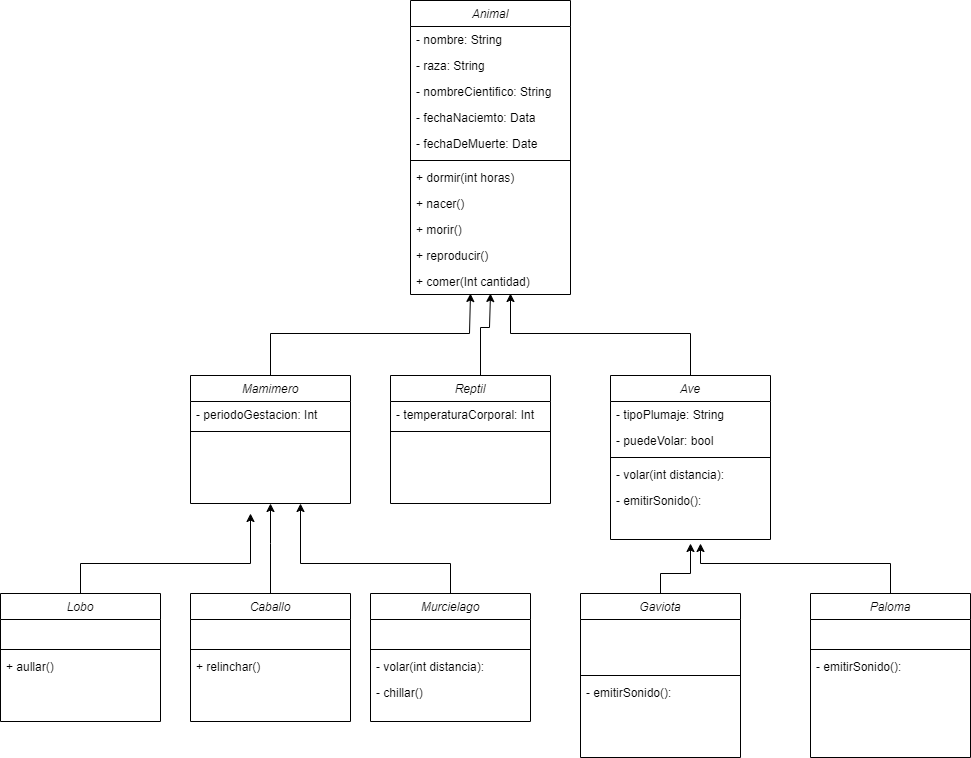

The diagram above was exported from draw.io. Its source (the exported page's mxGraphModel, read from the mxfile embedded in the PNG):
<mxGraphModel dx="2134" dy="1846" grid="1" gridSize="10" guides="1" tooltips="1" connect="1" arrows="1" fold="1" page="1" pageScale="1" pageWidth="827" pageHeight="1169" math="0" shadow="0">
  <root>
    <mxCell id="WIyWlLk6GJQsqaUBKTNV-0" />
    <mxCell id="WIyWlLk6GJQsqaUBKTNV-1" parent="WIyWlLk6GJQsqaUBKTNV-0" />
    <mxCell id="Y3yg2eMp6BnjoyISnXFu-12" value="Animal" style="swimlane;fontStyle=2;align=center;verticalAlign=top;childLayout=stackLayout;horizontal=1;startSize=26;horizontalStack=0;resizeParent=1;resizeLast=0;collapsible=1;marginBottom=0;rounded=0;shadow=0;strokeWidth=1;" parent="WIyWlLk6GJQsqaUBKTNV-1" vertex="1">
      <mxGeometry x="280" y="-43" width="160" height="294" as="geometry">
        <mxRectangle x="230" y="140" width="160" height="26" as="alternateBounds" />
      </mxGeometry>
    </mxCell>
    <mxCell id="l4MQ_YMtMM-vBwDc4L0F-0" value="- nombre: String" style="text;align=left;verticalAlign=top;spacingLeft=4;spacingRight=4;overflow=hidden;rotatable=0;points=[[0,0.5],[1,0.5]];portConstraint=eastwest;rounded=0;shadow=0;html=0;" vertex="1" parent="Y3yg2eMp6BnjoyISnXFu-12">
      <mxGeometry y="26" width="160" height="26" as="geometry" />
    </mxCell>
    <mxCell id="l4MQ_YMtMM-vBwDc4L0F-3" value="- raza: String" style="text;align=left;verticalAlign=top;spacingLeft=4;spacingRight=4;overflow=hidden;rotatable=0;points=[[0,0.5],[1,0.5]];portConstraint=eastwest;rounded=0;shadow=0;html=0;" vertex="1" parent="Y3yg2eMp6BnjoyISnXFu-12">
      <mxGeometry y="52" width="160" height="26" as="geometry" />
    </mxCell>
    <mxCell id="l4MQ_YMtMM-vBwDc4L0F-2" value="- nombreCientifico: String" style="text;align=left;verticalAlign=top;spacingLeft=4;spacingRight=4;overflow=hidden;rotatable=0;points=[[0,0.5],[1,0.5]];portConstraint=eastwest;rounded=0;shadow=0;html=0;" vertex="1" parent="Y3yg2eMp6BnjoyISnXFu-12">
      <mxGeometry y="78" width="160" height="26" as="geometry" />
    </mxCell>
    <mxCell id="Y3yg2eMp6BnjoyISnXFu-60" value="- fechaNaciemto: Data" style="text;align=left;verticalAlign=top;spacingLeft=4;spacingRight=4;overflow=hidden;rotatable=0;points=[[0,0.5],[1,0.5]];portConstraint=eastwest;rounded=0;shadow=0;html=0;" parent="Y3yg2eMp6BnjoyISnXFu-12" vertex="1">
      <mxGeometry y="104" width="160" height="26" as="geometry" />
    </mxCell>
    <mxCell id="l4MQ_YMtMM-vBwDc4L0F-13" value="- fechaDeMuerte: Date" style="text;align=left;verticalAlign=top;spacingLeft=4;spacingRight=4;overflow=hidden;rotatable=0;points=[[0,0.5],[1,0.5]];portConstraint=eastwest;rounded=0;shadow=0;html=0;" vertex="1" parent="Y3yg2eMp6BnjoyISnXFu-12">
      <mxGeometry y="130" width="160" height="26" as="geometry" />
    </mxCell>
    <mxCell id="Y3yg2eMp6BnjoyISnXFu-14" value="" style="line;html=1;strokeWidth=1;align=left;verticalAlign=middle;spacingTop=-1;spacingLeft=3;spacingRight=3;rotatable=0;labelPosition=right;points=[];portConstraint=eastwest;" parent="Y3yg2eMp6BnjoyISnXFu-12" vertex="1">
      <mxGeometry y="156" width="160" height="8" as="geometry" />
    </mxCell>
    <mxCell id="Y3yg2eMp6BnjoyISnXFu-61" value="+ dormir(int horas)" style="text;align=left;verticalAlign=top;spacingLeft=4;spacingRight=4;overflow=hidden;rotatable=0;points=[[0,0.5],[1,0.5]];portConstraint=eastwest;" parent="Y3yg2eMp6BnjoyISnXFu-12" vertex="1">
      <mxGeometry y="164" width="160" height="26" as="geometry" />
    </mxCell>
    <mxCell id="l4MQ_YMtMM-vBwDc4L0F-38" value="+ nacer()" style="text;align=left;verticalAlign=top;spacingLeft=4;spacingRight=4;overflow=hidden;rotatable=0;points=[[0,0.5],[1,0.5]];portConstraint=eastwest;" vertex="1" parent="Y3yg2eMp6BnjoyISnXFu-12">
      <mxGeometry y="190" width="160" height="26" as="geometry" />
    </mxCell>
    <mxCell id="l4MQ_YMtMM-vBwDc4L0F-37" value="+ morir()" style="text;align=left;verticalAlign=top;spacingLeft=4;spacingRight=4;overflow=hidden;rotatable=0;points=[[0,0.5],[1,0.5]];portConstraint=eastwest;" vertex="1" parent="Y3yg2eMp6BnjoyISnXFu-12">
      <mxGeometry y="216" width="160" height="26" as="geometry" />
    </mxCell>
    <mxCell id="l4MQ_YMtMM-vBwDc4L0F-36" value="+ reproducir()" style="text;align=left;verticalAlign=top;spacingLeft=4;spacingRight=4;overflow=hidden;rotatable=0;points=[[0,0.5],[1,0.5]];portConstraint=eastwest;" vertex="1" parent="Y3yg2eMp6BnjoyISnXFu-12">
      <mxGeometry y="242" width="160" height="26" as="geometry" />
    </mxCell>
    <mxCell id="l4MQ_YMtMM-vBwDc4L0F-35" value="+ comer(Int cantidad)" style="text;align=left;verticalAlign=top;spacingLeft=4;spacingRight=4;overflow=hidden;rotatable=0;points=[[0,0.5],[1,0.5]];portConstraint=eastwest;" vertex="1" parent="Y3yg2eMp6BnjoyISnXFu-12">
      <mxGeometry y="268" width="160" height="26" as="geometry" />
    </mxCell>
    <mxCell id="l4MQ_YMtMM-vBwDc4L0F-34" style="edgeStyle=orthogonalEdgeStyle;rounded=0;orthogonalLoop=1;jettySize=auto;html=1;" edge="1" parent="WIyWlLk6GJQsqaUBKTNV-1" source="l4MQ_YMtMM-vBwDc4L0F-4">
      <mxGeometry relative="1" as="geometry">
        <mxPoint x="340" y="250" as="targetPoint" />
        <Array as="points">
          <mxPoint x="140" y="290" />
          <mxPoint x="339" y="290" />
        </Array>
      </mxGeometry>
    </mxCell>
    <mxCell id="l4MQ_YMtMM-vBwDc4L0F-4" value="Mamimero" style="swimlane;fontStyle=2;align=center;verticalAlign=top;childLayout=stackLayout;horizontal=1;startSize=26;horizontalStack=0;resizeParent=1;resizeLast=0;collapsible=1;marginBottom=0;rounded=0;shadow=0;strokeWidth=1;" vertex="1" parent="WIyWlLk6GJQsqaUBKTNV-1">
      <mxGeometry x="60" y="332" width="160" height="128" as="geometry">
        <mxRectangle x="230" y="140" width="160" height="26" as="alternateBounds" />
      </mxGeometry>
    </mxCell>
    <mxCell id="l4MQ_YMtMM-vBwDc4L0F-1" value="- periodoGestacion: Int" style="text;align=left;verticalAlign=top;spacingLeft=4;spacingRight=4;overflow=hidden;rotatable=0;points=[[0,0.5],[1,0.5]];portConstraint=eastwest;rounded=0;shadow=0;html=0;" vertex="1" parent="l4MQ_YMtMM-vBwDc4L0F-4">
      <mxGeometry y="26" width="160" height="26" as="geometry" />
    </mxCell>
    <mxCell id="l4MQ_YMtMM-vBwDc4L0F-11" value="" style="line;html=1;strokeWidth=1;align=left;verticalAlign=middle;spacingTop=-1;spacingLeft=3;spacingRight=3;rotatable=0;labelPosition=right;points=[];portConstraint=eastwest;" vertex="1" parent="l4MQ_YMtMM-vBwDc4L0F-4">
      <mxGeometry y="52" width="160" height="8" as="geometry" />
    </mxCell>
    <mxCell id="l4MQ_YMtMM-vBwDc4L0F-12" value=" " style="text;align=left;verticalAlign=top;spacingLeft=4;spacingRight=4;overflow=hidden;rotatable=0;points=[[0,0.5],[1,0.5]];portConstraint=eastwest;" vertex="1" parent="l4MQ_YMtMM-vBwDc4L0F-4">
      <mxGeometry y="60" width="160" height="26" as="geometry" />
    </mxCell>
    <mxCell id="l4MQ_YMtMM-vBwDc4L0F-33" style="edgeStyle=orthogonalEdgeStyle;rounded=0;orthogonalLoop=1;jettySize=auto;html=1;" edge="1" parent="WIyWlLk6GJQsqaUBKTNV-1" source="l4MQ_YMtMM-vBwDc4L0F-14">
      <mxGeometry relative="1" as="geometry">
        <mxPoint x="360" y="250" as="targetPoint" />
        <Array as="points">
          <mxPoint x="350" y="284" />
          <mxPoint x="359" y="284" />
        </Array>
      </mxGeometry>
    </mxCell>
    <mxCell id="l4MQ_YMtMM-vBwDc4L0F-14" value="Reptil" style="swimlane;fontStyle=2;align=center;verticalAlign=top;childLayout=stackLayout;horizontal=1;startSize=26;horizontalStack=0;resizeParent=1;resizeLast=0;collapsible=1;marginBottom=0;rounded=0;shadow=0;strokeWidth=1;" vertex="1" parent="WIyWlLk6GJQsqaUBKTNV-1">
      <mxGeometry x="260" y="332" width="160" height="128" as="geometry">
        <mxRectangle x="230" y="140" width="160" height="26" as="alternateBounds" />
      </mxGeometry>
    </mxCell>
    <mxCell id="l4MQ_YMtMM-vBwDc4L0F-17" value="- temperaturaCorporal: Int&#10;" style="text;align=left;verticalAlign=top;spacingLeft=4;spacingRight=4;overflow=hidden;rotatable=0;points=[[0,0.5],[1,0.5]];portConstraint=eastwest;rounded=0;shadow=0;html=0;" vertex="1" parent="l4MQ_YMtMM-vBwDc4L0F-14">
      <mxGeometry y="26" width="160" height="26" as="geometry" />
    </mxCell>
    <mxCell id="l4MQ_YMtMM-vBwDc4L0F-21" value="" style="line;html=1;strokeWidth=1;align=left;verticalAlign=middle;spacingTop=-1;spacingLeft=3;spacingRight=3;rotatable=0;labelPosition=right;points=[];portConstraint=eastwest;" vertex="1" parent="l4MQ_YMtMM-vBwDc4L0F-14">
      <mxGeometry y="52" width="160" height="8" as="geometry" />
    </mxCell>
    <mxCell id="l4MQ_YMtMM-vBwDc4L0F-22" value=" " style="text;align=left;verticalAlign=top;spacingLeft=4;spacingRight=4;overflow=hidden;rotatable=0;points=[[0,0.5],[1,0.5]];portConstraint=eastwest;" vertex="1" parent="l4MQ_YMtMM-vBwDc4L0F-14">
      <mxGeometry y="60" width="160" height="26" as="geometry" />
    </mxCell>
    <mxCell id="l4MQ_YMtMM-vBwDc4L0F-32" style="edgeStyle=orthogonalEdgeStyle;rounded=0;orthogonalLoop=1;jettySize=auto;html=1;" edge="1" parent="WIyWlLk6GJQsqaUBKTNV-1" source="l4MQ_YMtMM-vBwDc4L0F-23">
      <mxGeometry relative="1" as="geometry">
        <mxPoint x="380" y="250" as="targetPoint" />
        <Array as="points">
          <mxPoint x="560" y="290" />
          <mxPoint x="380" y="290" />
        </Array>
      </mxGeometry>
    </mxCell>
    <mxCell id="l4MQ_YMtMM-vBwDc4L0F-23" value="Ave" style="swimlane;fontStyle=2;align=center;verticalAlign=top;childLayout=stackLayout;horizontal=1;startSize=26;horizontalStack=0;resizeParent=1;resizeLast=0;collapsible=1;marginBottom=0;rounded=0;shadow=0;strokeWidth=1;" vertex="1" parent="WIyWlLk6GJQsqaUBKTNV-1">
      <mxGeometry x="480" y="332" width="160" height="164" as="geometry">
        <mxRectangle x="230" y="140" width="160" height="26" as="alternateBounds" />
      </mxGeometry>
    </mxCell>
    <mxCell id="l4MQ_YMtMM-vBwDc4L0F-26" value="- tipoPlumaje: String" style="text;align=left;verticalAlign=top;spacingLeft=4;spacingRight=4;overflow=hidden;rotatable=0;points=[[0,0.5],[1,0.5]];portConstraint=eastwest;rounded=0;shadow=0;html=0;" vertex="1" parent="l4MQ_YMtMM-vBwDc4L0F-23">
      <mxGeometry y="26" width="160" height="26" as="geometry" />
    </mxCell>
    <mxCell id="l4MQ_YMtMM-vBwDc4L0F-40" value="- puedeVolar: bool" style="text;align=left;verticalAlign=top;spacingLeft=4;spacingRight=4;overflow=hidden;rotatable=0;points=[[0,0.5],[1,0.5]];portConstraint=eastwest;rounded=0;shadow=0;html=0;" vertex="1" parent="l4MQ_YMtMM-vBwDc4L0F-23">
      <mxGeometry y="52" width="160" height="26" as="geometry" />
    </mxCell>
    <mxCell id="l4MQ_YMtMM-vBwDc4L0F-30" value="" style="line;html=1;strokeWidth=1;align=left;verticalAlign=middle;spacingTop=-1;spacingLeft=3;spacingRight=3;rotatable=0;labelPosition=right;points=[];portConstraint=eastwest;" vertex="1" parent="l4MQ_YMtMM-vBwDc4L0F-23">
      <mxGeometry y="78" width="160" height="8" as="geometry" />
    </mxCell>
    <mxCell id="l4MQ_YMtMM-vBwDc4L0F-39" value="- volar(int distancia):" style="text;align=left;verticalAlign=top;spacingLeft=4;spacingRight=4;overflow=hidden;rotatable=0;points=[[0,0.5],[1,0.5]];portConstraint=eastwest;rounded=0;shadow=0;html=0;" vertex="1" parent="l4MQ_YMtMM-vBwDc4L0F-23">
      <mxGeometry y="86" width="160" height="26" as="geometry" />
    </mxCell>
    <mxCell id="l4MQ_YMtMM-vBwDc4L0F-58" value="- emitirSonido():" style="text;align=left;verticalAlign=top;spacingLeft=4;spacingRight=4;overflow=hidden;rotatable=0;points=[[0,0.5],[1,0.5]];portConstraint=eastwest;rounded=0;shadow=0;html=0;" vertex="1" parent="l4MQ_YMtMM-vBwDc4L0F-23">
      <mxGeometry y="112" width="160" height="26" as="geometry" />
    </mxCell>
    <mxCell id="l4MQ_YMtMM-vBwDc4L0F-31" value=" " style="text;align=left;verticalAlign=top;spacingLeft=4;spacingRight=4;overflow=hidden;rotatable=0;points=[[0,0.5],[1,0.5]];portConstraint=eastwest;" vertex="1" parent="l4MQ_YMtMM-vBwDc4L0F-23">
      <mxGeometry y="138" width="160" height="26" as="geometry" />
    </mxCell>
    <mxCell id="l4MQ_YMtMM-vBwDc4L0F-54" style="edgeStyle=orthogonalEdgeStyle;rounded=0;orthogonalLoop=1;jettySize=auto;html=1;" edge="1" parent="WIyWlLk6GJQsqaUBKTNV-1" source="l4MQ_YMtMM-vBwDc4L0F-41">
      <mxGeometry relative="1" as="geometry">
        <mxPoint x="120" y="470" as="targetPoint" />
        <Array as="points">
          <mxPoint x="-50" y="520" />
          <mxPoint x="120" y="520" />
        </Array>
      </mxGeometry>
    </mxCell>
    <mxCell id="l4MQ_YMtMM-vBwDc4L0F-41" value="Lobo" style="swimlane;fontStyle=2;align=center;verticalAlign=top;childLayout=stackLayout;horizontal=1;startSize=26;horizontalStack=0;resizeParent=1;resizeLast=0;collapsible=1;marginBottom=0;rounded=0;shadow=0;strokeWidth=1;" vertex="1" parent="WIyWlLk6GJQsqaUBKTNV-1">
      <mxGeometry x="-130" y="550" width="160" height="128" as="geometry">
        <mxRectangle x="230" y="140" width="160" height="26" as="alternateBounds" />
      </mxGeometry>
    </mxCell>
    <mxCell id="l4MQ_YMtMM-vBwDc4L0F-42" value=" " style="text;align=left;verticalAlign=top;spacingLeft=4;spacingRight=4;overflow=hidden;rotatable=0;points=[[0,0.5],[1,0.5]];portConstraint=eastwest;rounded=0;shadow=0;html=0;" vertex="1" parent="l4MQ_YMtMM-vBwDc4L0F-41">
      <mxGeometry y="26" width="160" height="26" as="geometry" />
    </mxCell>
    <mxCell id="l4MQ_YMtMM-vBwDc4L0F-43" value="" style="line;html=1;strokeWidth=1;align=left;verticalAlign=middle;spacingTop=-1;spacingLeft=3;spacingRight=3;rotatable=0;labelPosition=right;points=[];portConstraint=eastwest;" vertex="1" parent="l4MQ_YMtMM-vBwDc4L0F-41">
      <mxGeometry y="52" width="160" height="8" as="geometry" />
    </mxCell>
    <mxCell id="l4MQ_YMtMM-vBwDc4L0F-44" value="+ aullar()" style="text;align=left;verticalAlign=top;spacingLeft=4;spacingRight=4;overflow=hidden;rotatable=0;points=[[0,0.5],[1,0.5]];portConstraint=eastwest;" vertex="1" parent="l4MQ_YMtMM-vBwDc4L0F-41">
      <mxGeometry y="60" width="160" height="26" as="geometry" />
    </mxCell>
    <mxCell id="l4MQ_YMtMM-vBwDc4L0F-55" style="edgeStyle=orthogonalEdgeStyle;rounded=0;orthogonalLoop=1;jettySize=auto;html=1;entryX=0.5;entryY=1;entryDx=0;entryDy=0;" edge="1" parent="WIyWlLk6GJQsqaUBKTNV-1" source="l4MQ_YMtMM-vBwDc4L0F-45" target="l4MQ_YMtMM-vBwDc4L0F-4">
      <mxGeometry relative="1" as="geometry">
        <Array as="points">
          <mxPoint x="140" y="500" />
          <mxPoint x="140" y="500" />
        </Array>
      </mxGeometry>
    </mxCell>
    <mxCell id="l4MQ_YMtMM-vBwDc4L0F-45" value="Caballo" style="swimlane;fontStyle=2;align=center;verticalAlign=top;childLayout=stackLayout;horizontal=1;startSize=26;horizontalStack=0;resizeParent=1;resizeLast=0;collapsible=1;marginBottom=0;rounded=0;shadow=0;strokeWidth=1;" vertex="1" parent="WIyWlLk6GJQsqaUBKTNV-1">
      <mxGeometry x="60" y="550" width="160" height="128" as="geometry">
        <mxRectangle x="230" y="140" width="160" height="26" as="alternateBounds" />
      </mxGeometry>
    </mxCell>
    <mxCell id="l4MQ_YMtMM-vBwDc4L0F-46" value=" " style="text;align=left;verticalAlign=top;spacingLeft=4;spacingRight=4;overflow=hidden;rotatable=0;points=[[0,0.5],[1,0.5]];portConstraint=eastwest;rounded=0;shadow=0;html=0;" vertex="1" parent="l4MQ_YMtMM-vBwDc4L0F-45">
      <mxGeometry y="26" width="160" height="26" as="geometry" />
    </mxCell>
    <mxCell id="l4MQ_YMtMM-vBwDc4L0F-47" value="" style="line;html=1;strokeWidth=1;align=left;verticalAlign=middle;spacingTop=-1;spacingLeft=3;spacingRight=3;rotatable=0;labelPosition=right;points=[];portConstraint=eastwest;" vertex="1" parent="l4MQ_YMtMM-vBwDc4L0F-45">
      <mxGeometry y="52" width="160" height="8" as="geometry" />
    </mxCell>
    <mxCell id="l4MQ_YMtMM-vBwDc4L0F-48" value="+ relinchar()" style="text;align=left;verticalAlign=top;spacingLeft=4;spacingRight=4;overflow=hidden;rotatable=0;points=[[0,0.5],[1,0.5]];portConstraint=eastwest;" vertex="1" parent="l4MQ_YMtMM-vBwDc4L0F-45">
      <mxGeometry y="60" width="160" height="26" as="geometry" />
    </mxCell>
    <mxCell id="l4MQ_YMtMM-vBwDc4L0F-56" style="edgeStyle=orthogonalEdgeStyle;rounded=0;orthogonalLoop=1;jettySize=auto;html=1;" edge="1" parent="WIyWlLk6GJQsqaUBKTNV-1" source="l4MQ_YMtMM-vBwDc4L0F-49">
      <mxGeometry relative="1" as="geometry">
        <mxPoint x="170" y="460" as="targetPoint" />
        <Array as="points">
          <mxPoint x="320" y="520" />
          <mxPoint x="170" y="520" />
        </Array>
      </mxGeometry>
    </mxCell>
    <mxCell id="l4MQ_YMtMM-vBwDc4L0F-49" value="Murcielago" style="swimlane;fontStyle=2;align=center;verticalAlign=top;childLayout=stackLayout;horizontal=1;startSize=26;horizontalStack=0;resizeParent=1;resizeLast=0;collapsible=1;marginBottom=0;rounded=0;shadow=0;strokeWidth=1;" vertex="1" parent="WIyWlLk6GJQsqaUBKTNV-1">
      <mxGeometry x="240" y="550" width="160" height="128" as="geometry">
        <mxRectangle x="230" y="140" width="160" height="26" as="alternateBounds" />
      </mxGeometry>
    </mxCell>
    <mxCell id="l4MQ_YMtMM-vBwDc4L0F-50" value=" " style="text;align=left;verticalAlign=top;spacingLeft=4;spacingRight=4;overflow=hidden;rotatable=0;points=[[0,0.5],[1,0.5]];portConstraint=eastwest;rounded=0;shadow=0;html=0;" vertex="1" parent="l4MQ_YMtMM-vBwDc4L0F-49">
      <mxGeometry y="26" width="160" height="26" as="geometry" />
    </mxCell>
    <mxCell id="l4MQ_YMtMM-vBwDc4L0F-51" value="" style="line;html=1;strokeWidth=1;align=left;verticalAlign=middle;spacingTop=-1;spacingLeft=3;spacingRight=3;rotatable=0;labelPosition=right;points=[];portConstraint=eastwest;" vertex="1" parent="l4MQ_YMtMM-vBwDc4L0F-49">
      <mxGeometry y="52" width="160" height="8" as="geometry" />
    </mxCell>
    <mxCell id="l4MQ_YMtMM-vBwDc4L0F-53" value="- volar(int distancia):" style="text;align=left;verticalAlign=top;spacingLeft=4;spacingRight=4;overflow=hidden;rotatable=0;points=[[0,0.5],[1,0.5]];portConstraint=eastwest;rounded=0;shadow=0;html=0;" vertex="1" parent="l4MQ_YMtMM-vBwDc4L0F-49">
      <mxGeometry y="60" width="160" height="26" as="geometry" />
    </mxCell>
    <mxCell id="l4MQ_YMtMM-vBwDc4L0F-52" value="- chillar()" style="text;align=left;verticalAlign=top;spacingLeft=4;spacingRight=4;overflow=hidden;rotatable=0;points=[[0,0.5],[1,0.5]];portConstraint=eastwest;" vertex="1" parent="l4MQ_YMtMM-vBwDc4L0F-49">
      <mxGeometry y="86" width="160" height="26" as="geometry" />
    </mxCell>
    <mxCell id="l4MQ_YMtMM-vBwDc4L0F-74" style="edgeStyle=orthogonalEdgeStyle;rounded=0;orthogonalLoop=1;jettySize=auto;html=1;entryX=0.5;entryY=1.154;entryDx=0;entryDy=0;entryPerimeter=0;" edge="1" parent="WIyWlLk6GJQsqaUBKTNV-1" source="l4MQ_YMtMM-vBwDc4L0F-59" target="l4MQ_YMtMM-vBwDc4L0F-31">
      <mxGeometry relative="1" as="geometry">
        <Array as="points">
          <mxPoint x="530" y="530" />
          <mxPoint x="560" y="530" />
        </Array>
      </mxGeometry>
    </mxCell>
    <mxCell id="l4MQ_YMtMM-vBwDc4L0F-59" value="Gaviota" style="swimlane;fontStyle=2;align=center;verticalAlign=top;childLayout=stackLayout;horizontal=1;startSize=26;horizontalStack=0;resizeParent=1;resizeLast=0;collapsible=1;marginBottom=0;rounded=0;shadow=0;strokeWidth=1;" vertex="1" parent="WIyWlLk6GJQsqaUBKTNV-1">
      <mxGeometry x="450" y="550" width="160" height="164" as="geometry">
        <mxRectangle x="230" y="140" width="160" height="26" as="alternateBounds" />
      </mxGeometry>
    </mxCell>
    <mxCell id="l4MQ_YMtMM-vBwDc4L0F-60" value=" " style="text;align=left;verticalAlign=top;spacingLeft=4;spacingRight=4;overflow=hidden;rotatable=0;points=[[0,0.5],[1,0.5]];portConstraint=eastwest;rounded=0;shadow=0;html=0;" vertex="1" parent="l4MQ_YMtMM-vBwDc4L0F-59">
      <mxGeometry y="26" width="160" height="26" as="geometry" />
    </mxCell>
    <mxCell id="l4MQ_YMtMM-vBwDc4L0F-61" value=" " style="text;align=left;verticalAlign=top;spacingLeft=4;spacingRight=4;overflow=hidden;rotatable=0;points=[[0,0.5],[1,0.5]];portConstraint=eastwest;rounded=0;shadow=0;html=0;" vertex="1" parent="l4MQ_YMtMM-vBwDc4L0F-59">
      <mxGeometry y="52" width="160" height="26" as="geometry" />
    </mxCell>
    <mxCell id="l4MQ_YMtMM-vBwDc4L0F-62" value="" style="line;html=1;strokeWidth=1;align=left;verticalAlign=middle;spacingTop=-1;spacingLeft=3;spacingRight=3;rotatable=0;labelPosition=right;points=[];portConstraint=eastwest;" vertex="1" parent="l4MQ_YMtMM-vBwDc4L0F-59">
      <mxGeometry y="78" width="160" height="8" as="geometry" />
    </mxCell>
    <mxCell id="l4MQ_YMtMM-vBwDc4L0F-75" value="- emitirSonido():" style="text;align=left;verticalAlign=top;spacingLeft=4;spacingRight=4;overflow=hidden;rotatable=0;points=[[0,0.5],[1,0.5]];portConstraint=eastwest;rounded=0;shadow=0;html=0;" vertex="1" parent="l4MQ_YMtMM-vBwDc4L0F-59">
      <mxGeometry y="86" width="160" height="26" as="geometry" />
    </mxCell>
    <mxCell id="l4MQ_YMtMM-vBwDc4L0F-65" value=" " style="text;align=left;verticalAlign=top;spacingLeft=4;spacingRight=4;overflow=hidden;rotatable=0;points=[[0,0.5],[1,0.5]];portConstraint=eastwest;" vertex="1" parent="l4MQ_YMtMM-vBwDc4L0F-59">
      <mxGeometry y="112" width="160" height="26" as="geometry" />
    </mxCell>
    <mxCell id="l4MQ_YMtMM-vBwDc4L0F-73" style="edgeStyle=orthogonalEdgeStyle;rounded=0;orthogonalLoop=1;jettySize=auto;html=1;" edge="1" parent="WIyWlLk6GJQsqaUBKTNV-1" source="l4MQ_YMtMM-vBwDc4L0F-66">
      <mxGeometry relative="1" as="geometry">
        <mxPoint x="570" y="500" as="targetPoint" />
        <Array as="points">
          <mxPoint x="760" y="520" />
          <mxPoint x="570" y="520" />
        </Array>
      </mxGeometry>
    </mxCell>
    <mxCell id="l4MQ_YMtMM-vBwDc4L0F-66" value="Paloma" style="swimlane;fontStyle=2;align=center;verticalAlign=top;childLayout=stackLayout;horizontal=1;startSize=26;horizontalStack=0;resizeParent=1;resizeLast=0;collapsible=1;marginBottom=0;rounded=0;shadow=0;strokeWidth=1;" vertex="1" parent="WIyWlLk6GJQsqaUBKTNV-1">
      <mxGeometry x="680" y="550" width="160" height="164" as="geometry">
        <mxRectangle x="230" y="140" width="160" height="26" as="alternateBounds" />
      </mxGeometry>
    </mxCell>
    <mxCell id="l4MQ_YMtMM-vBwDc4L0F-67" value=" " style="text;align=left;verticalAlign=top;spacingLeft=4;spacingRight=4;overflow=hidden;rotatable=0;points=[[0,0.5],[1,0.5]];portConstraint=eastwest;rounded=0;shadow=0;html=0;" vertex="1" parent="l4MQ_YMtMM-vBwDc4L0F-66">
      <mxGeometry y="26" width="160" height="26" as="geometry" />
    </mxCell>
    <mxCell id="l4MQ_YMtMM-vBwDc4L0F-69" value="" style="line;html=1;strokeWidth=1;align=left;verticalAlign=middle;spacingTop=-1;spacingLeft=3;spacingRight=3;rotatable=0;labelPosition=right;points=[];portConstraint=eastwest;" vertex="1" parent="l4MQ_YMtMM-vBwDc4L0F-66">
      <mxGeometry y="52" width="160" height="8" as="geometry" />
    </mxCell>
    <mxCell id="l4MQ_YMtMM-vBwDc4L0F-76" value="- emitirSonido():" style="text;align=left;verticalAlign=top;spacingLeft=4;spacingRight=4;overflow=hidden;rotatable=0;points=[[0,0.5],[1,0.5]];portConstraint=eastwest;rounded=0;shadow=0;html=0;" vertex="1" parent="l4MQ_YMtMM-vBwDc4L0F-66">
      <mxGeometry y="60" width="160" height="26" as="geometry" />
    </mxCell>
  </root>
</mxGraphModel>